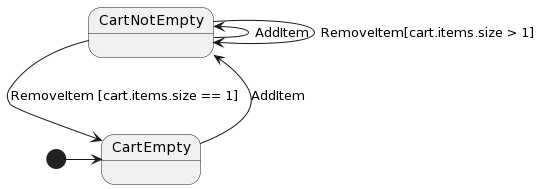

The diagram above was rendered by PlantUML. Its source (embedded in the PNG):
@startuml
[*] -right-> CartEmpty
CartEmpty -right-> CartNotEmpty : AddItem
CartNotEmpty --> CartEmpty : RemoveItem [cart.items.size == 1]
CartNotEmpty -left-> CartNotEmpty : AddItem
CartNotEmpty -right-> CartNotEmpty : RemoveItem[cart.items.size > 1]
@enduml